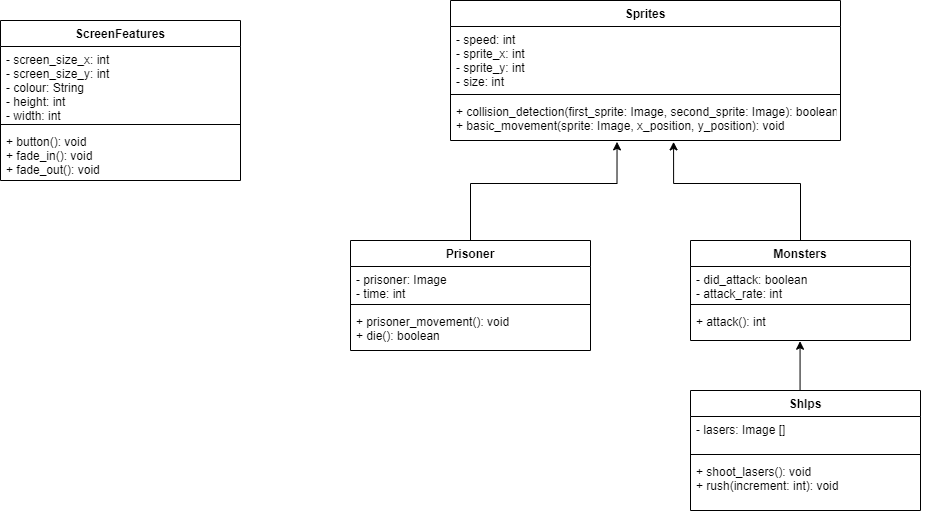

The diagram above was exported from draw.io. Its source (the exported page's mxGraphModel, read from the mxfile embedded in the PNG):
<mxGraphModel dx="2128" dy="1647" grid="1" gridSize="10" guides="1" tooltips="1" connect="1" arrows="1" fold="1" page="1" pageScale="1" pageWidth="850" pageHeight="1100" math="0" shadow="0">
  <root>
    <mxCell id="0" />
    <mxCell id="1" parent="0" />
    <mxCell id="jLc1yfpTVcMFHOPD22K0-17" style="edgeStyle=orthogonalEdgeStyle;rounded=0;orthogonalLoop=1;jettySize=auto;html=1;entryX=0.572;entryY=1.033;entryDx=0;entryDy=0;entryPerimeter=0;" edge="1" parent="1" source="v-bBI44iP6rrftS0yeWi-9" target="MV48CAaUHAJsBhNjV2fZ-4">
      <mxGeometry relative="1" as="geometry">
        <Array as="points">
          <mxPoint x="560" y="-27" />
          <mxPoint x="433" y="-27" />
        </Array>
      </mxGeometry>
    </mxCell>
    <mxCell id="v-bBI44iP6rrftS0yeWi-9" value="Monsters" style="swimlane;fontStyle=1;align=center;verticalAlign=top;childLayout=stackLayout;horizontal=1;startSize=26;horizontalStack=0;resizeParent=1;resizeParentMax=0;resizeLast=0;collapsible=1;marginBottom=0;" parent="1" vertex="1">
      <mxGeometry x="450" y="30" width="220" height="100" as="geometry" />
    </mxCell>
    <mxCell id="v-bBI44iP6rrftS0yeWi-10" value="- did_attack: boolean&#10;- attack_rate: int" style="text;strokeColor=none;fillColor=none;align=left;verticalAlign=top;spacingLeft=4;spacingRight=4;overflow=hidden;rotatable=0;points=[[0,0.5],[1,0.5]];portConstraint=eastwest;" parent="v-bBI44iP6rrftS0yeWi-9" vertex="1">
      <mxGeometry y="26" width="220" height="34" as="geometry" />
    </mxCell>
    <mxCell id="v-bBI44iP6rrftS0yeWi-11" value="" style="line;strokeWidth=1;fillColor=none;align=left;verticalAlign=middle;spacingTop=-1;spacingLeft=3;spacingRight=3;rotatable=0;labelPosition=right;points=[];portConstraint=eastwest;" parent="v-bBI44iP6rrftS0yeWi-9" vertex="1">
      <mxGeometry y="60" width="220" height="8" as="geometry" />
    </mxCell>
    <mxCell id="v-bBI44iP6rrftS0yeWi-12" value="+ attack(): int" style="text;strokeColor=none;fillColor=none;align=left;verticalAlign=top;spacingLeft=4;spacingRight=4;overflow=hidden;rotatable=0;points=[[0,0.5],[1,0.5]];portConstraint=eastwest;" parent="v-bBI44iP6rrftS0yeWi-9" vertex="1">
      <mxGeometry y="68" width="220" height="32" as="geometry" />
    </mxCell>
    <mxCell id="v-bBI44iP6rrftS0yeWi-14" style="edgeStyle=orthogonalEdgeStyle;rounded=0;orthogonalLoop=1;jettySize=auto;html=1;exitX=1;exitY=0.5;exitDx=0;exitDy=0;" parent="v-bBI44iP6rrftS0yeWi-9" source="v-bBI44iP6rrftS0yeWi-12" target="v-bBI44iP6rrftS0yeWi-12" edge="1">
      <mxGeometry relative="1" as="geometry" />
    </mxCell>
    <mxCell id="jLc1yfpTVcMFHOPD22K0-16" style="edgeStyle=orthogonalEdgeStyle;rounded=0;orthogonalLoop=1;jettySize=auto;html=1;entryX=0.427;entryY=1.033;entryDx=0;entryDy=0;entryPerimeter=0;" edge="1" parent="1" source="IuHi9IAeK1XJMXAjPi1K-1" target="MV48CAaUHAJsBhNjV2fZ-4">
      <mxGeometry relative="1" as="geometry">
        <Array as="points">
          <mxPoint x="230" y="-27" />
          <mxPoint x="377" y="-27" />
        </Array>
      </mxGeometry>
    </mxCell>
    <mxCell id="IuHi9IAeK1XJMXAjPi1K-1" value="Prisoner" style="swimlane;fontStyle=1;align=center;verticalAlign=top;childLayout=stackLayout;horizontal=1;startSize=26;horizontalStack=0;resizeParent=1;resizeParentMax=0;resizeLast=0;collapsible=1;marginBottom=0;" parent="1" vertex="1">
      <mxGeometry x="110" y="30" width="240" height="110" as="geometry" />
    </mxCell>
    <mxCell id="IuHi9IAeK1XJMXAjPi1K-2" value="- prisoner: Image&#10;- time: int&#10;&#10;" style="text;strokeColor=none;fillColor=none;align=left;verticalAlign=top;spacingLeft=4;spacingRight=4;overflow=hidden;rotatable=0;points=[[0,0.5],[1,0.5]];portConstraint=eastwest;" parent="IuHi9IAeK1XJMXAjPi1K-1" vertex="1">
      <mxGeometry y="26" width="240" height="34" as="geometry" />
    </mxCell>
    <mxCell id="IuHi9IAeK1XJMXAjPi1K-3" value="" style="line;strokeWidth=1;fillColor=none;align=left;verticalAlign=middle;spacingTop=-1;spacingLeft=3;spacingRight=3;rotatable=0;labelPosition=right;points=[];portConstraint=eastwest;" parent="IuHi9IAeK1XJMXAjPi1K-1" vertex="1">
      <mxGeometry y="60" width="240" height="8" as="geometry" />
    </mxCell>
    <mxCell id="IuHi9IAeK1XJMXAjPi1K-5" style="edgeStyle=orthogonalEdgeStyle;rounded=0;orthogonalLoop=1;jettySize=auto;html=1;exitX=1;exitY=0.5;exitDx=0;exitDy=0;" parent="IuHi9IAeK1XJMXAjPi1K-1" source="IuHi9IAeK1XJMXAjPi1K-4" target="IuHi9IAeK1XJMXAjPi1K-4" edge="1">
      <mxGeometry relative="1" as="geometry" />
    </mxCell>
    <mxCell id="IuHi9IAeK1XJMXAjPi1K-4" value="+ prisoner_movement(): void&#10;+ die(): boolean&#10;" style="text;strokeColor=none;fillColor=none;align=left;verticalAlign=top;spacingLeft=4;spacingRight=4;overflow=hidden;rotatable=0;points=[[0,0.5],[1,0.5]];portConstraint=eastwest;" parent="IuHi9IAeK1XJMXAjPi1K-1" vertex="1">
      <mxGeometry y="68" width="240" height="42" as="geometry" />
    </mxCell>
    <mxCell id="MV48CAaUHAJsBhNjV2fZ-1" value="Sprites" style="swimlane;fontStyle=1;align=center;verticalAlign=top;childLayout=stackLayout;horizontal=1;startSize=26;horizontalStack=0;resizeParent=1;resizeParentMax=0;resizeLast=0;collapsible=1;marginBottom=0;" parent="1" vertex="1">
      <mxGeometry x="210" y="-210" width="390" height="140" as="geometry" />
    </mxCell>
    <mxCell id="MV48CAaUHAJsBhNjV2fZ-2" value="- speed: int&#10;- sprite_x: int&#10;- sprite_y: int&#10;- size: int" style="text;strokeColor=none;fillColor=none;align=left;verticalAlign=top;spacingLeft=4;spacingRight=4;overflow=hidden;rotatable=0;points=[[0,0.5],[1,0.5]];portConstraint=eastwest;" parent="MV48CAaUHAJsBhNjV2fZ-1" vertex="1">
      <mxGeometry y="26" width="390" height="64" as="geometry" />
    </mxCell>
    <mxCell id="MV48CAaUHAJsBhNjV2fZ-3" value="" style="line;strokeWidth=1;fillColor=none;align=left;verticalAlign=middle;spacingTop=-1;spacingLeft=3;spacingRight=3;rotatable=0;labelPosition=right;points=[];portConstraint=eastwest;" parent="MV48CAaUHAJsBhNjV2fZ-1" vertex="1">
      <mxGeometry y="90" width="390" height="8" as="geometry" />
    </mxCell>
    <mxCell id="MV48CAaUHAJsBhNjV2fZ-4" value="+ collision_detection(first_sprite: Image, second_sprite: Image): boolean&#10;+ basic_movement(sprite: Image, x_position, y_position): void&#10;" style="text;strokeColor=none;fillColor=none;align=left;verticalAlign=top;spacingLeft=4;spacingRight=4;overflow=hidden;rotatable=0;points=[[0,0.5],[1,0.5]];portConstraint=eastwest;" parent="MV48CAaUHAJsBhNjV2fZ-1" vertex="1">
      <mxGeometry y="98" width="390" height="42" as="geometry" />
    </mxCell>
    <mxCell id="MV48CAaUHAJsBhNjV2fZ-5" style="edgeStyle=orthogonalEdgeStyle;rounded=0;orthogonalLoop=1;jettySize=auto;html=1;exitX=1;exitY=0.5;exitDx=0;exitDy=0;" parent="MV48CAaUHAJsBhNjV2fZ-1" source="MV48CAaUHAJsBhNjV2fZ-4" target="MV48CAaUHAJsBhNjV2fZ-4" edge="1">
      <mxGeometry relative="1" as="geometry" />
    </mxCell>
    <mxCell id="jLc1yfpTVcMFHOPD22K0-8" style="edgeStyle=orthogonalEdgeStyle;rounded=0;orthogonalLoop=1;jettySize=auto;html=1;entryX=0.498;entryY=1.023;entryDx=0;entryDy=0;entryPerimeter=0;" edge="1" parent="1" source="jLc1yfpTVcMFHOPD22K0-2" target="v-bBI44iP6rrftS0yeWi-12">
      <mxGeometry relative="1" as="geometry">
        <Array as="points">
          <mxPoint x="585" y="265" />
          <mxPoint x="585" y="265" />
        </Array>
      </mxGeometry>
    </mxCell>
    <mxCell id="jLc1yfpTVcMFHOPD22K0-2" value="ShIps" style="swimlane;fontStyle=1;align=center;verticalAlign=top;childLayout=stackLayout;horizontal=1;startSize=26;horizontalStack=0;resizeParent=1;resizeParentMax=0;resizeLast=0;collapsible=1;marginBottom=0;" vertex="1" parent="1">
      <mxGeometry x="450" y="180" width="230" height="120" as="geometry" />
    </mxCell>
    <mxCell id="jLc1yfpTVcMFHOPD22K0-3" value="- lasers: Image [] " style="text;strokeColor=none;fillColor=none;align=left;verticalAlign=top;spacingLeft=4;spacingRight=4;overflow=hidden;rotatable=0;points=[[0,0.5],[1,0.5]];portConstraint=eastwest;" vertex="1" parent="jLc1yfpTVcMFHOPD22K0-2">
      <mxGeometry y="26" width="230" height="34" as="geometry" />
    </mxCell>
    <mxCell id="jLc1yfpTVcMFHOPD22K0-4" value="" style="line;strokeWidth=1;fillColor=none;align=left;verticalAlign=middle;spacingTop=-1;spacingLeft=3;spacingRight=3;rotatable=0;labelPosition=right;points=[];portConstraint=eastwest;" vertex="1" parent="jLc1yfpTVcMFHOPD22K0-2">
      <mxGeometry y="60" width="230" height="8" as="geometry" />
    </mxCell>
    <mxCell id="jLc1yfpTVcMFHOPD22K0-5" value="+ shoot_lasers(): void&#10;+ rush(increment: int): void" style="text;strokeColor=none;fillColor=none;align=left;verticalAlign=top;spacingLeft=4;spacingRight=4;overflow=hidden;rotatable=0;points=[[0,0.5],[1,0.5]];portConstraint=eastwest;" vertex="1" parent="jLc1yfpTVcMFHOPD22K0-2">
      <mxGeometry y="68" width="230" height="52" as="geometry" />
    </mxCell>
    <mxCell id="jLc1yfpTVcMFHOPD22K0-6" style="edgeStyle=orthogonalEdgeStyle;rounded=0;orthogonalLoop=1;jettySize=auto;html=1;exitX=1;exitY=0.5;exitDx=0;exitDy=0;" edge="1" parent="jLc1yfpTVcMFHOPD22K0-2" source="jLc1yfpTVcMFHOPD22K0-5" target="jLc1yfpTVcMFHOPD22K0-5">
      <mxGeometry relative="1" as="geometry" />
    </mxCell>
    <mxCell id="jLc1yfpTVcMFHOPD22K0-9" value="ScreenFeatures" style="swimlane;fontStyle=1;align=center;verticalAlign=top;childLayout=stackLayout;horizontal=1;startSize=26;horizontalStack=0;resizeParent=1;resizeParentMax=0;resizeLast=0;collapsible=1;marginBottom=0;" vertex="1" parent="1">
      <mxGeometry x="-240" y="-190" width="240" height="160" as="geometry" />
    </mxCell>
    <mxCell id="jLc1yfpTVcMFHOPD22K0-10" value="- screen_size_x: int&#10;- screen_size_y: int&#10;- colour: String&#10;- height: int&#10;- width: int &#10;&#10;" style="text;strokeColor=none;fillColor=none;align=left;verticalAlign=top;spacingLeft=4;spacingRight=4;overflow=hidden;rotatable=0;points=[[0,0.5],[1,0.5]];portConstraint=eastwest;" vertex="1" parent="jLc1yfpTVcMFHOPD22K0-9">
      <mxGeometry y="26" width="240" height="74" as="geometry" />
    </mxCell>
    <mxCell id="jLc1yfpTVcMFHOPD22K0-11" value="" style="line;strokeWidth=1;fillColor=none;align=left;verticalAlign=middle;spacingTop=-1;spacingLeft=3;spacingRight=3;rotatable=0;labelPosition=right;points=[];portConstraint=eastwest;" vertex="1" parent="jLc1yfpTVcMFHOPD22K0-9">
      <mxGeometry y="100" width="240" height="8" as="geometry" />
    </mxCell>
    <mxCell id="jLc1yfpTVcMFHOPD22K0-12" style="edgeStyle=orthogonalEdgeStyle;rounded=0;orthogonalLoop=1;jettySize=auto;html=1;exitX=1;exitY=0.5;exitDx=0;exitDy=0;" edge="1" parent="jLc1yfpTVcMFHOPD22K0-9" source="jLc1yfpTVcMFHOPD22K0-13" target="jLc1yfpTVcMFHOPD22K0-13">
      <mxGeometry relative="1" as="geometry" />
    </mxCell>
    <mxCell id="jLc1yfpTVcMFHOPD22K0-13" value="+ button(): void&#10;+ fade_in(): void&#10;+ fade_out(): void&#10;" style="text;strokeColor=none;fillColor=none;align=left;verticalAlign=top;spacingLeft=4;spacingRight=4;overflow=hidden;rotatable=0;points=[[0,0.5],[1,0.5]];portConstraint=eastwest;" vertex="1" parent="jLc1yfpTVcMFHOPD22K0-9">
      <mxGeometry y="108" width="240" height="52" as="geometry" />
    </mxCell>
  </root>
</mxGraphModel>